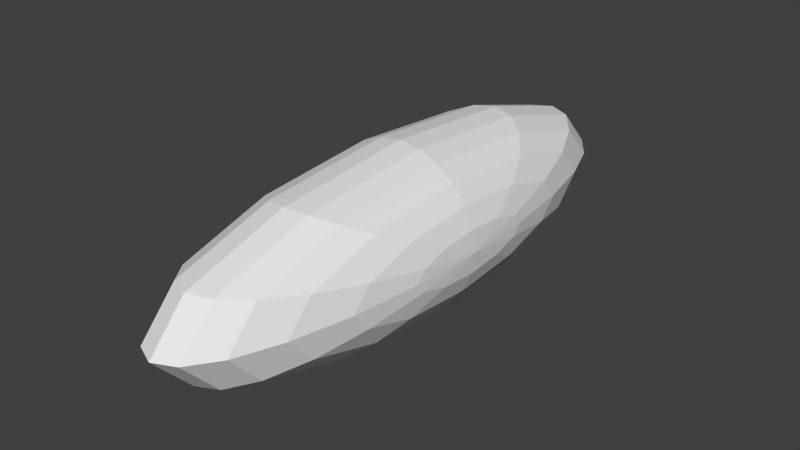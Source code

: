 # Source: bullet.blend  (saved by Blender 2.70.0; exported with 4.5.12 LTS)
import bpy
from mathutils import Matrix  # noqa: F401  (used for matrix-valued properties, if any)

bpy.ops.wm.read_factory_settings(use_empty=True)
scene = bpy.context.scene
scene.name = 'Scene'

# ---- collections
col_collection_1 = bpy.data.collections.new('Collection 1'); scene.collection.children.link(col_collection_1)

# ---- materials (node trees are filled in below, after node groups)
mat_blue = bpy.data.materials.new('blue')
mat_blue.alpha_threshold = 0.0
mat_blue.use_transparent_shadow = False
mat_blue.roughness = 0.5
mat_blue.line_color = (0.0, 0.0, 0.0, 1.0)

# ---- material node trees

# ---- world
world_world = bpy.data.worlds.new('World'); scene.world = world_world
world_world.color = (0.05088, 0.05088, 0.05088)
world_world.use_sun_shadow = False
world_world.sun_shadow_jitter_overblur = 0.0
world_world.cycles.sampling_method = 'MANUAL'
world_world.cycles.sample_map_resolution = 256

# ---- meshes
me_sphere = bpy.data.meshes.new('Sphere')
me_sphere.from_pydata([(0.2862, -0.2633, -1.363e-07), (0.2566, -0.5087, -1.083e-07), (0.2095, -0.7195, -8.028e-08), (0.1482, -0.8812, -3.827e-08), (0.07669, -0.9828, 3.748e-09), (3.576e-07, -1.017, 5.137e-08), (-0.07669, -0.9828, 1.018e-07), (-0.1482, -0.8812, 1.438e-07), (-0.2095, -0.7195, 1.858e-07), (-0.2566, -0.5087, 2.278e-07), (-0.2862, -0.2633, 2.278e-07), (-0.2963, -2.086e-07, 2.278e-07), (0.2862, -0.2281, 0.03834), (0.2566, -0.4406, 0.07408), (0.2095, -0.6231, 0.1048), (0.1482, -0.7631, 0.1283), (0.07669, -0.8511, 0.1431), (3.576e-07, -0.8812, 0.1482), (-0.07669, -0.8511, 0.1431), (-0.1482, -0.7631, 0.1283), (-0.2095, -0.6231, 0.1048), (-0.2566, -0.4406, 0.07408), (-0.2862, -0.2281, 0.03835), (0.2862, -0.1317, 0.06642), (0.2566, -0.2544, 0.1283), (0.2095, -0.3597, 0.1814), (0.1482, -0.4406, 0.2222), (0.07669, -0.4914, 0.2479), (1.788e-07, -0.5087, 0.2566), (-0.07669, -0.4914, 0.2479), (-0.1482, -0.4406, 0.2222), (-0.2095, -0.3597, 0.1815), (-0.2566, -0.2544, 0.1283), (-0.2862, -0.1317, 0.06642), (0.2862, 1.788e-07, 0.07669), (0.2566, 1.49e-07, 0.1482), (0.2095, 1.043e-07, 0.2095), (0.1482, 8.941e-08, 0.2566), (0.07669, 2.235e-08, 0.2862), (-1.27e-07, -2.019e-08, 0.2963), (-0.07669, -7.451e-08, 0.2862), (-0.1482, -1.192e-07, 0.2566), (-0.2095, -1.788e-07, 0.2095), (-0.2566, -1.788e-07, 0.1482), (-0.2862, -2.086e-07, 0.07669), (0.2862, 0.1317, 0.06642), (0.2566, 0.2544, 0.1283), (0.2095, 0.3597, 0.1814), (0.1482, 0.4406, 0.2222), (0.07669, 0.4914, 0.2479), (-4.768e-07, 0.5087, 0.2566), (-0.07669, 0.4914, 0.2479), (-0.1482, 0.4406, 0.2222), (-0.2095, 0.3597, 0.1815), (-0.2566, 0.2544, 0.1283), (-0.2862, 0.1317, 0.06642), (0.2963, -1.788e-07, -1.923e-07), (0.2862, 0.2281, 0.03834), (0.2566, 0.4406, 0.07408), (0.2095, 0.6231, 0.1048), (0.1482, 0.7631, 0.1283), (0.07669, 0.8511, 0.1431), (-7.749e-07, 0.8812, 0.1482), (-0.07669, 0.8511, 0.1431), (-0.1482, 0.7631, 0.1283), (-0.2095, 0.6231, 0.1048), (-0.2566, 0.4406, 0.07408), (-0.2862, 0.2281, 0.03835), (0.2862, 0.2633, -1.363e-07), (0.2566, 0.5087, -1.083e-07), (0.2095, 0.7195, -9.429e-08), (0.1482, 0.8812, -5.227e-08), (0.07669, 0.9828, -1.026e-08), (-9.537e-07, 1.017, 4.73e-08), (-0.07669, 0.9828, 8.778e-08), (-0.1482, 0.8812, 1.438e-07), (-0.2095, 0.7195, 1.858e-07), (-0.2566, 0.5087, 1.998e-07), (-0.2862, 0.2633, 2.278e-07), (0.2862, 0.2281, -0.03834), (0.2566, 0.4406, -0.07408), (0.2095, 0.6231, -0.1048), (0.1482, 0.7631, -0.1283), (0.07669, 0.8511, -0.1431), (-9.537e-07, 0.8812, -0.1482), (-0.07669, 0.8511, -0.1431), (-0.1482, 0.7631, -0.1283), (-0.2095, 0.6231, -0.1048), (-0.2566, 0.4406, -0.07408), (-0.2862, 0.2281, -0.03834), (0.2862, 0.1317, -0.06642), (0.2566, 0.2544, -0.1283), (0.2095, 0.3597, -0.1815), (0.1482, 0.4406, -0.2222), (0.07669, 0.4914, -0.2479), (-8.345e-07, 0.5087, -0.2566), (-0.07669, 0.4914, -0.2479), (-0.1482, 0.4406, -0.2222), (-0.2095, 0.3597, -0.1814), (-0.2566, 0.2544, -0.1283), (-0.2862, 0.1317, -0.06642), (0.2862, 1.192e-07, -0.07669), (0.2566, 1.192e-07, -0.1482), (0.2095, 7.451e-08, -0.2095), (0.1482, 1.49e-08, -0.2566), (0.07669, -1.49e-08, -0.2862), (-5.192e-07, -7.242e-08, -0.2963), (-0.07669, -1.416e-07, -0.2862), (-0.1482, -1.639e-07, -0.2566), (-0.2095, -1.639e-07, -0.2095), (-0.2566, -2.682e-07, -0.1482), (-0.2862, -2.384e-07, -0.07669), (0.2862, -0.1317, -0.06642), (0.2566, -0.2544, -0.1283), (0.2095, -0.3597, -0.1815), (0.1482, -0.4406, -0.2222), (0.07669, -0.4914, -0.2479), (-1.788e-07, -0.5087, -0.2566), (-0.07669, -0.4914, -0.2479), (-0.1482, -0.4406, -0.2222), (-0.2095, -0.3597, -0.1814), (-0.2566, -0.2544, -0.1283), (-0.2862, -0.1317, -0.06642), (0.2862, -0.2281, -0.03834), (0.2566, -0.4406, -0.07408), (0.2095, -0.6231, -0.1048), (0.1482, -0.7631, -0.1283), (0.07669, -0.8511, -0.1431), (1.788e-07, -0.8812, -0.1482), (-0.07669, -0.8511, -0.1431), (-0.1482, -0.7631, -0.1283), (-0.2095, -0.6231, -0.1048), (-0.2566, -0.4406, -0.07408), (-0.2862, -0.2281, -0.03834)], [], [(7, 6, 18, 19), (2, 1, 13, 14), (6, 5, 17, 18), (1, 0, 12, 13), (10, 9, 21, 22), (5, 4, 16, 17), (9, 8, 20, 21), (4, 3, 15, 16), (8, 7, 19, 20), (3, 2, 14, 15), (22, 21, 32, 33), (17, 16, 27, 28), (21, 20, 31, 32), (16, 15, 26, 27), (20, 19, 30, 31), (15, 14, 25, 26), (19, 18, 29, 30), (14, 13, 24, 25), (18, 17, 28, 29), (13, 12, 23, 24), (33, 32, 43, 44), (28, 27, 38, 39), (32, 31, 42, 43), (27, 26, 37, 38), (31, 30, 41, 42), (26, 25, 36, 37), (30, 29, 40, 41), (25, 24, 35, 36), (29, 28, 39, 40), (24, 23, 34, 35), (44, 43, 54, 55), (39, 38, 49, 50), (43, 42, 53, 54), (38, 37, 48, 49), (42, 41, 52, 53), (37, 36, 47, 48), (41, 40, 51, 52), (36, 35, 46, 47), (40, 39, 50, 51), (35, 34, 45, 46), (55, 54, 66, 67), (50, 49, 61, 62), (54, 53, 65, 66), (49, 48, 60, 61), (53, 52, 64, 65), (48, 47, 59, 60), (52, 51, 63, 64), (47, 46, 58, 59), (51, 50, 62, 63), (46, 45, 57, 58), (67, 66, 77, 78), (62, 61, 72, 73), (66, 65, 76, 77), (61, 60, 71, 72), (65, 64, 75, 76), (60, 59, 70, 71), (64, 63, 74, 75), (59, 58, 69, 70), (63, 62, 73, 74), (58, 57, 68, 69), (78, 77, 88, 89), (73, 72, 83, 84), (77, 76, 87, 88), (72, 71, 82, 83), (76, 75, 86, 87), (71, 70, 81, 82), (75, 74, 85, 86), (70, 69, 80, 81), (74, 73, 84, 85), (69, 68, 79, 80), (89, 88, 99, 100), (84, 83, 94, 95), (88, 87, 98, 99), (83, 82, 93, 94), (87, 86, 97, 98), (82, 81, 92, 93), (86, 85, 96, 97), (81, 80, 91, 92), (85, 84, 95, 96), (80, 79, 90, 91), (100, 99, 110, 111), (95, 94, 105, 106), (99, 98, 109, 110), (94, 93, 104, 105), (98, 97, 108, 109), (93, 92, 103, 104), (97, 96, 107, 108), (92, 91, 102, 103), (96, 95, 106, 107), (91, 90, 101, 102), (111, 110, 121, 122), (106, 105, 116, 117), (110, 109, 120, 121), (105, 104, 115, 116), (109, 108, 119, 120), (104, 103, 114, 115), (108, 107, 118, 119), (103, 102, 113, 114), (107, 106, 117, 118), (102, 101, 112, 113), (122, 121, 132, 133), (117, 116, 127, 128), (121, 120, 131, 132), (116, 115, 126, 127), (120, 119, 130, 131), (115, 114, 125, 126), (119, 118, 129, 130), (114, 113, 124, 125), (118, 117, 128, 129), (113, 112, 123, 124), (11, 10, 22), (0, 56, 12), (12, 56, 23), (11, 22, 33), (23, 56, 34), (11, 33, 44), (34, 56, 45), (11, 44, 55), (45, 56, 57), (11, 55, 67), (57, 56, 68), (11, 67, 78), (68, 56, 79), (11, 78, 89), (79, 56, 90), (11, 89, 100), (90, 56, 101), (11, 100, 111), (101, 56, 112), (11, 111, 122), (112, 56, 123), (11, 122, 133), (133, 132, 9, 10), (128, 127, 4, 5), (123, 56, 0), (132, 131, 8, 9), (127, 126, 3, 4), (131, 130, 7, 8), (126, 125, 2, 3), (130, 129, 6, 7), (125, 124, 1, 2), (11, 133, 10), (129, 128, 5, 6), (124, 123, 0, 1)])
_uv = me_sphere.uv_layers.new(name='UVMap')
_uv.uv.foreach_set('vector', [0.0, 0.0, 1.0, 0.0, 1.0, 1.0, 0.0, 1.0, 0.0, 0.0, 1.0, 0.0, 1.0, 1.0, 0.0, 1.0, 0.0, 0.0, 1.0, 0.0, 1.0, 1.0, 0.0, 1.0, 0.0, 0.0, 1.0, 0.0, 1.0, 1.0, 0.0, 1.0, 0.0, 0.0, 1.0, 0.0, 1.0, 1.0, 0.0, 1.0, 0.0, 0.0, 1.0, 0.0, 1.0, 1.0, 0.0, 1.0, 0.0, 0.0, 1.0, 0.0, 1.0, 1.0, 0.0, 1.0, 0.0, 0.0, 1.0, 0.0, 1.0, 1.0, 0.0, 1.0, 0.0, 0.0, 1.0, 0.0, 1.0, 1.0, 0.0, 1.0, 0.0, 0.0, 1.0, 0.0, 1.0, 1.0, 0.0, 1.0, 0.0, 0.0, 1.0, 0.0, 1.0, 1.0, 0.0, 1.0, 0.0, 0.0, 1.0, 0.0, 1.0, 1.0, 0.0, 1.0, 0.0, 0.0, 1.0, 0.0, 1.0, 1.0, 0.0, 1.0, 0.0, 0.0, 1.0, 0.0, 1.0, 1.0, 0.0, 1.0, 0.0, 0.0, 1.0, 0.0, 1.0, 1.0, 0.0, 1.0, 0.0, 0.0, 1.0, 0.0, 1.0, 1.0, 0.0, 1.0, 0.0, 0.0, 1.0, 0.0, 1.0, 1.0, 0.0, 1.0, 0.0, 0.0, 1.0, 0.0, 1.0, 1.0, 0.0, 1.0, 0.0, 0.0, 1.0, 0.0, 1.0, 1.0, 0.0, 1.0, 0.0, 0.0, 1.0, 0.0, 1.0, 1.0, 0.0, 1.0, 0.0, 0.0, 1.0, 0.0, 1.0, 1.0, 0.0, 1.0, 0.0, 0.0, 1.0, 0.0, 1.0, 1.0, 0.0, 1.0, 0.0, 0.0, 1.0, 0.0, 1.0, 1.0, 0.0, 1.0, 0.0, 0.0, 1.0, 0.0, 1.0, 1.0, 0.0, 1.0, 0.0, 0.0, 1.0, 0.0, 1.0, 1.0, 0.0, 1.0, 0.0, 0.0, 1.0, 0.0, 1.0, 1.0, 0.0, 1.0, 0.0, 0.0, 1.0, 0.0, 1.0, 1.0, 0.0, 1.0, 0.0, 0.0, 1.0, 0.0, 1.0, 1.0, 0.0, 1.0, 0.0, 0.0, 1.0, 0.0, 1.0, 1.0, 0.0, 1.0, 0.0, 0.0, 1.0, 0.0, 1.0, 1.0, 0.0, 1.0, 0.0, 0.0, 1.0, 0.0, 1.0, 1.0, 0.0, 1.0, 0.0, 0.0, 1.0, 0.0, 1.0, 1.0, 0.0, 1.0, 0.0, 0.0, 1.0, 0.0, 1.0, 1.0, 0.0, 1.0, 0.0, 0.0, 1.0, 0.0, 1.0, 1.0, 0.0, 1.0, 0.0, 0.0, 1.0, 0.0, 1.0, 1.0, 0.0, 1.0, 0.0, 0.0, 1.0, 0.0, 1.0, 1.0, 0.0, 1.0, 0.0, 0.0, 1.0, 0.0, 1.0, 1.0, 0.0, 1.0, 0.0, 0.0, 1.0, 0.0, 1.0, 1.0, 0.0, 1.0, 0.0, 0.0, 1.0, 0.0, 1.0, 1.0, 0.0, 1.0, 0.0, 0.0, 1.0, 0.0, 1.0, 1.0, 0.0, 1.0, 0.0, 0.0, 1.0, 0.0, 1.0, 1.0, 0.0, 1.0, 0.0, 0.0, 1.0, 0.0, 1.0, 1.0, 0.0, 1.0, 0.0, 0.0, 1.0, 0.0, 1.0, 1.0, 0.0, 1.0, 0.0, 0.0, 1.0, 0.0, 1.0, 1.0, 0.0, 1.0, 0.0, 0.0, 1.0, 0.0, 1.0, 1.0, 0.0, 1.0, 0.0, 0.0, 1.0, 0.0, 1.0, 1.0, 0.0, 1.0, 0.0, 0.0, 1.0, 0.0, 1.0, 1.0, 0.0, 1.0, 0.0, 0.0, 1.0, 0.0, 1.0, 1.0, 0.0, 1.0, 0.0, 0.0, 1.0, 0.0, 1.0, 1.0, 0.0, 1.0, 0.0, 0.0, 1.0, 0.0, 1.0, 1.0, 0.0, 1.0, 0.0, 0.0, 1.0, 0.0, 1.0, 1.0, 0.0, 1.0, 0.0, 0.0, 1.0, 0.0, 1.0, 1.0, 0.0, 1.0, 0.0, 0.0, 1.0, 0.0, 1.0, 1.0, 0.0, 1.0, 0.0, 0.0, 1.0, 0.0, 1.0, 1.0, 0.0, 1.0, 0.0, 0.0, 1.0, 0.0, 1.0, 1.0, 0.0, 1.0, 0.0, 0.0, 1.0, 0.0, 1.0, 1.0, 0.0, 1.0, 0.0, 0.0, 1.0, 0.0, 1.0, 1.0, 0.0, 1.0, 0.0, 0.0, 1.0, 0.0, 1.0, 1.0, 0.0, 1.0, 0.0, 0.0, 1.0, 0.0, 1.0, 1.0, 0.0, 1.0, 0.0, 0.0, 1.0, 0.0, 1.0, 1.0, 0.0, 1.0, 0.0, 0.0, 1.0, 0.0, 1.0, 1.0, 0.0, 1.0, 0.0, 0.0, 1.0, 0.0, 1.0, 1.0, 0.0, 1.0, 0.0, 0.0, 1.0, 0.0, 1.0, 1.0, 0.0, 1.0, 0.0, 0.0, 1.0, 0.0, 1.0, 1.0, 0.0, 1.0, 0.0, 0.0, 1.0, 0.0, 1.0, 1.0, 0.0, 1.0, 0.0, 0.0, 1.0, 0.0, 1.0, 1.0, 0.0, 1.0, 0.0, 0.0, 1.0, 0.0, 1.0, 1.0, 0.0, 1.0, 0.0, 0.0, 1.0, 0.0, 1.0, 1.0, 0.0, 1.0, 0.0, 0.0, 1.0, 0.0, 1.0, 1.0, 0.0, 1.0, 0.0, 0.0, 1.0, 0.0, 1.0, 1.0, 0.0, 1.0, 0.0, 0.0, 1.0, 0.0, 1.0, 1.0, 0.0, 1.0, 0.0, 0.0, 1.0, 0.0, 1.0, 1.0, 0.0, 1.0, 0.0, 0.0, 1.0, 0.0, 1.0, 1.0, 0.0, 1.0, 0.0, 0.0, 1.0, 0.0, 1.0, 1.0, 0.0, 1.0, 0.0, 0.0, 1.0, 0.0, 1.0, 1.0, 0.0, 1.0, 0.0, 0.0, 1.0, 0.0, 1.0, 1.0, 0.0, 1.0, 0.0, 0.0, 1.0, 0.0, 1.0, 1.0, 0.0, 1.0, 0.0, 0.0, 1.0, 0.0, 1.0, 1.0, 0.0, 1.0, 0.0, 0.0, 1.0, 0.0, 1.0, 1.0, 0.0, 1.0, 0.0, 0.0, 1.0, 0.0, 1.0, 1.0, 0.0, 1.0, 0.0, 0.0, 1.0, 0.0, 1.0, 1.0, 0.0, 1.0, 0.0, 0.0, 1.0, 0.0, 1.0, 1.0, 0.0, 1.0, 0.0, 0.0, 1.0, 0.0, 1.0, 1.0, 0.0, 1.0, 0.0, 0.0, 1.0, 0.0, 1.0, 1.0, 0.0, 1.0, 0.0, 0.0, 1.0, 0.0, 1.0, 1.0, 0.0, 1.0, 0.0, 0.0, 1.0, 0.0, 1.0, 1.0, 0.0, 1.0, 0.0, 0.0, 1.0, 0.0, 1.0, 1.0, 0.0, 1.0, 0.0, 0.0, 1.0, 0.0, 1.0, 1.0, 0.0, 1.0, 0.0, 0.0, 1.0, 0.0, 1.0, 1.0, 0.0, 1.0, 0.0, 0.0, 1.0, 0.0, 1.0, 1.0, 0.0, 1.0, 0.0, 0.0, 1.0, 0.0, 1.0, 1.0, 0.0, 1.0, 0.0, 0.0, 1.0, 0.0, 1.0, 1.0, 0.0, 1.0, 0.0, 0.0, 1.0, 0.0, 1.0, 1.0, 0.0, 1.0, 0.0, 0.0, 1.0, 0.0, 1.0, 1.0, 0.0, 1.0, 0.0, 0.0, 1.0, 0.0, 1.0, 1.0, 0.0, 1.0, 0.0, 0.0, 1.0, 0.0, 1.0, 1.0, 0.0, 1.0, 0.0, 0.0, 1.0, 0.0, 1.0, 1.0, 0.0, 1.0, 0.0, 0.0, 1.0, 0.0, 1.0, 1.0, 0.0, 1.0, 0.0, 0.0, 1.0, 0.0, 1.0, 1.0, 0.0, 1.0, 0.0, 0.0, 1.0, 0.0, 1.0, 1.0, 0.0, 1.0, 0.0, 0.0, 1.0, 0.0, 1.0, 1.0, 0.0, 1.0, 0.0, 0.0, 1.0, 0.0, 1.0, 1.0, 0.0, 1.0, 0.0, 0.0, 1.0, 0.0, 1.0, 1.0, 0.0, 1.0, 0.0, 0.0, 1.0, 0.0, 1.0, 1.0, 0.0, 1.0, 0.0, 0.0, 1.0, 0.0, 1.0, 1.0, 0.0, 1.0, 0.0, 0.0, 1.0, 0.0, 1.0, 1.0, 0.0, 1.0, 0.0, 0.0, 1.0, 0.0, 1.0, 1.0, 0.0, 1.0, 0.0, 0.0, 1.0, 0.0, 1.0, 1.0, 0.0, 1.0, 0.0, 0.0, 1.0, 0.0, 1.0, 1.0, 0.0, 1.0, 0.0, 0.0, 1.0, 0.0, 1.0, 1.0, 0.0, 1.0, 0.0, 0.0, 1.0, 0.0, 1.0, 1.0, 0.0, 0.0, 1.0, 0.0, 1.0, 1.0, 0.0, 0.0, 1.0, 0.0, 1.0, 1.0, 0.0, 0.0, 1.0, 0.0, 1.0, 1.0, 0.0, 0.0, 1.0, 0.0, 1.0, 1.0, 0.0, 0.0, 1.0, 0.0, 1.0, 1.0, 0.0, 0.0, 1.0, 0.0, 1.0, 1.0, 0.0, 0.0, 1.0, 0.0, 1.0, 1.0, 0.0, 0.0, 1.0, 0.0, 1.0, 1.0, 0.0, 0.0, 1.0, 0.0, 1.0, 1.0, 0.0, 0.0, 1.0, 0.0, 1.0, 1.0, 0.0, 0.0, 1.0, 0.0, 1.0, 1.0, 0.0, 0.0, 1.0, 0.0, 1.0, 1.0, 0.0, 0.0, 1.0, 0.0, 1.0, 1.0, 0.0, 0.0, 1.0, 0.0, 1.0, 1.0, 0.0, 0.0, 1.0, 0.0, 1.0, 1.0, 0.0, 0.0, 1.0, 0.0, 1.0, 1.0, 0.0, 0.0, 1.0, 0.0, 1.0, 1.0, 0.0, 0.0, 1.0, 0.0, 1.0, 1.0, 0.0, 0.0, 1.0, 0.0, 1.0, 1.0, 0.0, 0.0, 1.0, 0.0, 1.0, 1.0, 0.0, 0.0, 1.0, 0.0, 1.0, 1.0, 0.0, 0.0, 1.0, 0.0, 1.0, 1.0, 0.0, 1.0, 0.0, 0.0, 1.0, 0.0, 1.0, 1.0, 0.0, 1.0, 0.0, 0.0, 1.0, 0.0, 1.0, 1.0, 0.0, 0.0, 1.0, 0.0, 1.0, 1.0, 0.0, 1.0, 0.0, 0.0, 1.0, 0.0, 1.0, 1.0, 0.0, 1.0, 0.0, 0.0, 1.0, 0.0, 1.0, 1.0, 0.0, 1.0, 0.0, 0.0, 1.0, 0.0, 1.0, 1.0, 0.0, 1.0, 0.0, 0.0, 1.0, 0.0, 1.0, 1.0, 0.0, 1.0, 0.0, 0.0, 1.0, 0.0, 1.0, 1.0, 0.0, 1.0, 0.0, 0.0, 1.0, 0.0, 1.0, 1.0, 0.0, 0.0, 1.0, 0.0, 1.0, 1.0, 0.0, 1.0, 0.0, 0.0, 1.0, 0.0, 1.0, 1.0, 0.0, 1.0])
me_sphere.materials.append(mat_blue)
me_sphere.use_remesh_preserve_volume = False
me_sphere.use_remesh_preserve_attributes = False
me_sphere.use_mirror_vertex_groups = False
me_sphere.update()

# ---- objects
ob_sphere = bpy.data.objects.new('Sphere', me_sphere)

# ---- transforms, parenting, visibility, modifiers, constraints
ob_sphere.location = (0.0, 0.0, 0.0)
ob_sphere.scale = (0.1835, 0.1835, 0.1835)
ob_sphere.lineart.crease_threshold = 0.0

# ---- collection membership
col_collection_1.objects.link(ob_sphere)

# ---- scene / render settings (as saved in the file)
scene.frame_start = 1; scene.frame_end = 250; scene.frame_set(0)
scene.render.engine = 'BLENDER_EEVEE_NEXT'
scene.render.resolution_percentage = 50
scene.render.dither_intensity = 0.0
scene.cycles.use_denoising = False
scene.cycles.samples = 10
scene.cycles.sampling_pattern = 'TABULATED_SOBOL'
scene.cycles.light_sampling_threshold = 0.0
scene.cycles.use_adaptive_sampling = False
scene.cycles.use_light_tree = False
scene.cycles.blur_glossy = 0.0
scene.cycles.volume_bounces = 1
scene.cycles.pixel_filter_type = 'GAUSSIAN'
scene.cycles.sample_clamp_indirect = 0.0
scene.view_settings.view_transform = 'Standard'
bpy.context.view_layer.update()

# ---- added for rendering (the .blend has no active camera and no usable light): camera, sun
cam_auto = bpy.data.cameras.new('AutoCamera')
cam_auto.lens = 50.0
cam_auto.sensor_width = 36.0
cam_auto.clip_end = 1000.0
ob_auto_camera = bpy.data.objects.new('AutoCamera', cam_auto)
scene.collection.objects.link(ob_auto_camera)
ob_auto_camera.location = (0.373678, -0.448414, 0.298943)
ob_auto_camera.rotation_euler = (1.09748, -7.21219e-08, 0.694738)
scene.camera = ob_auto_camera
light_auto_sun = bpy.data.lights.new('AutoSun', 'SUN')
light_auto_sun.energy = 3.0
light_auto_sun.angle = 0.0523599
ob_auto_sun = bpy.data.objects.new('AutoSun', light_auto_sun)
scene.collection.objects.link(ob_auto_sun)
ob_auto_sun.rotation_euler = (0.872665, 0.174533, 0.523599)
bpy.context.view_layer.update()
